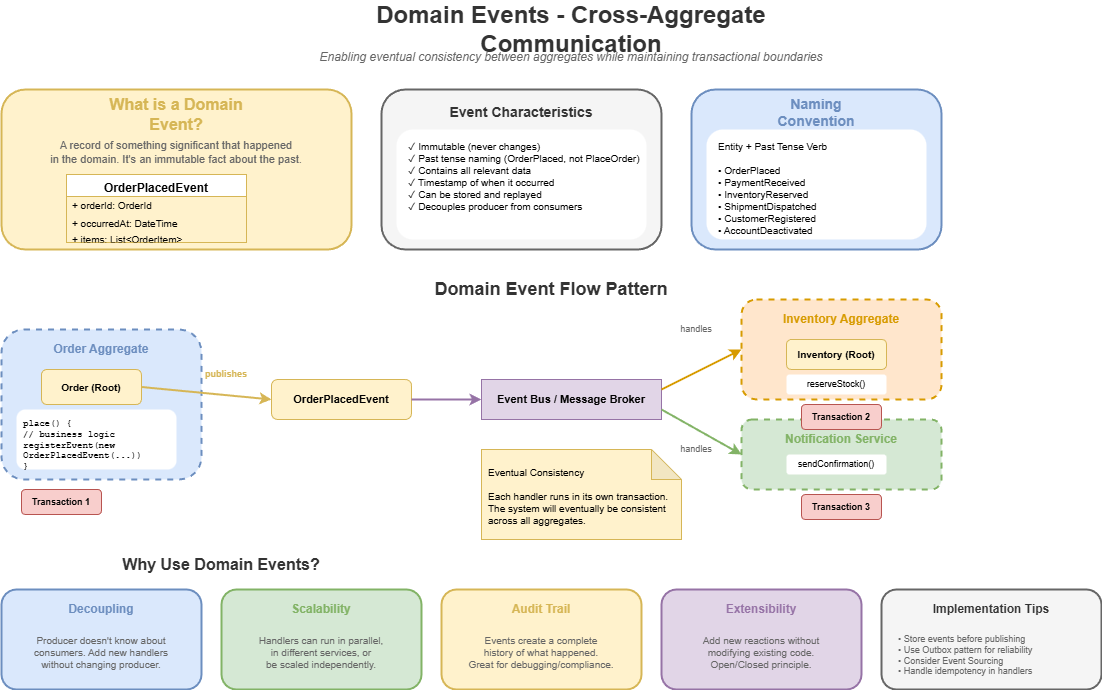

The diagram above was exported from draw.io. Its source (the exported page's mxGraphModel, read from the mxfile embedded in the PNG):
<mxGraphModel dx="2566" dy="1139" grid="1" gridSize="10" guides="1" tooltips="1" connect="1" arrows="1" fold="1" page="1" pageScale="1" pageWidth="1600" pageHeight="1000" math="0" shadow="0">
  <root>
    <mxCell id="0" />
    <mxCell id="1" parent="0" />
    <mxCell id="title" value="Domain Events - Cross-Aggregate Communication" style="text;html=1;strokeColor=none;fillColor=none;align=center;verticalAlign=middle;whiteSpace=wrap;rounded=0;fontSize=24;fontStyle=1;fontColor=#333333;" parent="1" vertex="1">
      <mxGeometry x="400" y="20" width="500" height="40" as="geometry" />
    </mxCell>
    <mxCell id="subtitle" value="Enabling eventual consistency between aggregates while maintaining transactional boundaries" style="text;html=1;strokeColor=none;fillColor=none;align=center;verticalAlign=middle;whiteSpace=wrap;rounded=0;fontSize=12;fontStyle=2;fontColor=#666666;" parent="1" vertex="1">
      <mxGeometry x="350" y="55" width="600" height="25" as="geometry" />
    </mxCell>
    <mxCell id="def-box" value="" style="rounded=1;whiteSpace=wrap;html=1;fillColor=#fff2cc;strokeColor=#d6b656;strokeWidth=2;" parent="1" vertex="1">
      <mxGeometry x="80" y="100" width="350" height="160" as="geometry" />
    </mxCell>
    <mxCell id="def-title" value="What is a Domain Event?" style="text;html=1;strokeColor=none;fillColor=none;align=center;verticalAlign=middle;whiteSpace=wrap;rounded=0;fontSize=16;fontStyle=1;fontColor=#d6b656;" parent="1" vertex="1">
      <mxGeometry x="160" y="110" width="190" height="30" as="geometry" />
    </mxCell>
    <mxCell id="def-desc" value="A record of something significant that happened&#10;in the domain. It's an immutable fact about the past." style="text;html=1;strokeColor=none;fillColor=none;align=center;verticalAlign=middle;whiteSpace=wrap;rounded=0;fontSize=11;fontColor=#666666;" parent="1" vertex="1">
      <mxGeometry x="100" y="145" width="310" height="35" as="geometry" />
    </mxCell>
    <mxCell id="event-example" value="OrderPlacedEvent" style="swimlane;fontStyle=1;align=center;verticalAlign=top;childLayout=stackLayout;horizontal=1;startSize=22;horizontalStack=0;resizeParent=1;resizeParentMax=0;resizeLast=0;collapsible=0;marginBottom=0;fillColor=#ffffff;strokeColor=#d6b656;" parent="1" vertex="1">
      <mxGeometry x="145" y="185" width="180" height="68" as="geometry" />
    </mxCell>
    <mxCell id="event-id" value="+ orderId: OrderId" style="text;strokeColor=none;fillColor=none;align=left;verticalAlign=middle;spacingLeft=4;spacingRight=4;overflow=hidden;rotatable=0;points=[[0,0.5],[1,0.5]];portConstraint=eastwest;fontSize=10;" parent="event-example" vertex="1">
      <mxGeometry y="22" width="180" height="18" as="geometry" />
    </mxCell>
    <mxCell id="event-time" value="+ occurredAt: DateTime" style="text;strokeColor=none;fillColor=none;align=left;verticalAlign=middle;spacingLeft=4;spacingRight=4;overflow=hidden;rotatable=0;points=[[0,0.5],[1,0.5]];portConstraint=eastwest;fontSize=10;" parent="event-example" vertex="1">
      <mxGeometry y="40" width="180" height="18" as="geometry" />
    </mxCell>
    <mxCell id="event-data" value="+ items: List&lt;OrderItem&gt;" style="text;strokeColor=none;fillColor=none;align=left;verticalAlign=middle;spacingLeft=4;spacingRight=4;overflow=hidden;rotatable=0;points=[[0,0.5],[1,0.5]];portConstraint=eastwest;fontSize=10;" parent="event-example" vertex="1">
      <mxGeometry y="58" width="180" height="10" as="geometry" />
    </mxCell>
    <mxCell id="char-box" value="" style="rounded=1;whiteSpace=wrap;html=1;fillColor=#f5f5f5;strokeColor=#666666;strokeWidth=2;" parent="1" vertex="1">
      <mxGeometry x="460" y="100" width="280" height="160" as="geometry" />
    </mxCell>
    <mxCell id="char-title" value="Event Characteristics" style="text;html=1;strokeColor=none;fillColor=none;align=center;verticalAlign=middle;whiteSpace=wrap;rounded=0;fontSize=14;fontStyle=1;fontColor=#333333;" parent="1" vertex="1">
      <mxGeometry x="520" y="110" width="160" height="25" as="geometry" />
    </mxCell>
    <mxCell id="char-list" value="✓ Immutable (never changes)&#10;✓ Past tense naming (OrderPlaced, not PlaceOrder)&#10;✓ Contains all relevant data&#10;✓ Timestamp of when it occurred&#10;✓ Can be stored and replayed&#10;✓ Decouples producer from consumers" style="text;html=1;strokeColor=none;fillColor=#ffffff;align=left;verticalAlign=top;whiteSpace=wrap;rounded=1;fontSize=10;spacingLeft=10;spacingTop=5;" parent="1" vertex="1">
      <mxGeometry x="475" y="140" width="250" height="110" as="geometry" />
    </mxCell>
    <mxCell id="naming-box" value="" style="rounded=1;whiteSpace=wrap;html=1;fillColor=#dae8fc;strokeColor=#6c8ebf;strokeWidth=2;" parent="1" vertex="1">
      <mxGeometry x="770" y="100" width="250" height="160" as="geometry" />
    </mxCell>
    <mxCell id="naming-title" value="Naming Convention" style="text;html=1;strokeColor=none;fillColor=none;align=center;verticalAlign=middle;whiteSpace=wrap;rounded=0;fontSize=14;fontStyle=1;fontColor=#6c8ebf;" parent="1" vertex="1">
      <mxGeometry x="830" y="110" width="130" height="25" as="geometry" />
    </mxCell>
    <mxCell id="naming-list" value="Entity + Past Tense Verb&#10;&#10;• OrderPlaced&#10;• PaymentReceived&#10;• InventoryReserved&#10;• ShipmentDispatched&#10;• CustomerRegistered&#10;• AccountDeactivated" style="text;html=1;strokeColor=none;fillColor=#ffffff;align=left;verticalAlign=top;whiteSpace=wrap;rounded=1;fontSize=10;spacingLeft=10;spacingTop=5;" parent="1" vertex="1">
      <mxGeometry x="785" y="140" width="220" height="110" as="geometry" />
    </mxCell>
    <mxCell id="flow-title" value="Domain Event Flow Pattern" style="text;html=1;strokeColor=none;fillColor=none;align=center;verticalAlign=middle;whiteSpace=wrap;rounded=0;fontSize=18;fontStyle=1;fontColor=#333333;" parent="1" vertex="1">
      <mxGeometry x="480" y="285" width="300" height="30" as="geometry" />
    </mxCell>
    <mxCell id="order-agg" value="" style="rounded=1;whiteSpace=wrap;html=1;fillColor=#dae8fc;strokeColor=#6c8ebf;strokeWidth=2;dashed=1;" parent="1" vertex="1">
      <mxGeometry x="80" y="340" width="200" height="150" as="geometry" />
    </mxCell>
    <mxCell id="order-label" value="Order Aggregate" style="text;html=1;strokeColor=none;fillColor=none;align=center;verticalAlign=middle;whiteSpace=wrap;rounded=0;fontSize=12;fontStyle=1;fontColor=#6c8ebf;" parent="1" vertex="1">
      <mxGeometry x="120" y="350" width="120" height="20" as="geometry" />
    </mxCell>
    <mxCell id="order-root" value="Order (Root)" style="rounded=1;whiteSpace=wrap;html=1;fillColor=#fff2cc;strokeColor=#d6b656;fontSize=10;fontStyle=1;" parent="1" vertex="1">
      <mxGeometry x="120" y="380" width="100" height="35" as="geometry" />
    </mxCell>
    <mxCell id="order-method" value="place() {&#10;  // business logic&#10;  registerEvent(new&#10;    OrderPlacedEvent(...))&#10;}" style="text;html=1;strokeColor=none;fillColor=#ffffff;align=left;verticalAlign=top;whiteSpace=wrap;rounded=1;fontSize=9;fontFamily=Courier New;spacingLeft=5;spacingTop=3;" parent="1" vertex="1">
      <mxGeometry x="95" y="420" width="160" height="60" as="geometry" />
    </mxCell>
    <mxCell id="event-flow" value="OrderPlacedEvent" style="rounded=1;whiteSpace=wrap;html=1;fillColor=#fff2cc;strokeColor=#d6b656;fontSize=11;fontStyle=1;" parent="1" vertex="1">
      <mxGeometry x="350" y="390" width="140" height="40" as="geometry" />
    </mxCell>
    <mxCell id="event-arrow1" value="" style="endArrow=classic;html=1;strokeWidth=2;strokeColor=#d6b656;entryX=0;entryY=0.5;entryDx=0;entryDy=0;exitX=1;exitY=0.5;exitDx=0;exitDy=0;" parent="1" source="order-root" target="event-flow" edge="1">
      <mxGeometry relative="1" as="geometry" />
    </mxCell>
    <mxCell id="publish-label" value="publishes" style="text;html=1;strokeColor=none;fillColor=none;align=center;verticalAlign=middle;whiteSpace=wrap;rounded=0;fontSize=9;fontColor=#d6b656;fontStyle=1;" parent="1" vertex="1">
      <mxGeometry x="280" y="375" width="50" height="20" as="geometry" />
    </mxCell>
    <mxCell id="bus" value="Event Bus / Message Broker" style="rounded=0;whiteSpace=wrap;html=1;fillColor=#e1d5e7;strokeColor=#9673a6;fontSize=11;fontStyle=1;" parent="1" vertex="1">
      <mxGeometry x="560" y="390" width="180" height="40" as="geometry" />
    </mxCell>
    <mxCell id="event-arrow2" value="" style="endArrow=classic;html=1;strokeWidth=2;strokeColor=#9673a6;entryX=0;entryY=0.5;entryDx=0;entryDy=0;exitX=1;exitY=0.5;exitDx=0;exitDy=0;" parent="1" source="event-flow" target="bus" edge="1">
      <mxGeometry relative="1" as="geometry" />
    </mxCell>
    <mxCell id="inv-agg" value="" style="rounded=1;whiteSpace=wrap;html=1;fillColor=#ffe6cc;strokeColor=#d79b00;strokeWidth=2;dashed=1;" parent="1" vertex="1">
      <mxGeometry x="820" y="310" width="200" height="100" as="geometry" />
    </mxCell>
    <mxCell id="inv-label" value="Inventory Aggregate" style="text;html=1;strokeColor=none;fillColor=none;align=center;verticalAlign=middle;whiteSpace=wrap;rounded=0;fontSize=12;fontStyle=1;fontColor=#d79b00;" parent="1" vertex="1">
      <mxGeometry x="855" y="320" width="130" height="20" as="geometry" />
    </mxCell>
    <mxCell id="inv-root" value="Inventory (Root)" style="rounded=1;whiteSpace=wrap;html=1;fillColor=#fff2cc;strokeColor=#d6b656;fontSize=10;fontStyle=1;" parent="1" vertex="1">
      <mxGeometry x="865" y="350" width="100" height="30" as="geometry" />
    </mxCell>
    <mxCell id="inv-action" value="reserveStock()" style="text;html=1;strokeColor=none;fillColor=#ffffff;align=center;verticalAlign=middle;whiteSpace=wrap;rounded=1;fontSize=9;" parent="1" vertex="1">
      <mxGeometry x="865" y="385" width="100" height="20" as="geometry" />
    </mxCell>
    <mxCell id="notif-agg" value="" style="rounded=1;whiteSpace=wrap;html=1;fillColor=#d5e8d4;strokeColor=#82b366;strokeWidth=2;dashed=1;" parent="1" vertex="1">
      <mxGeometry x="820" y="430" width="200" height="70" as="geometry" />
    </mxCell>
    <mxCell id="notif-label" value="Notification Service" style="text;html=1;strokeColor=none;fillColor=none;align=center;verticalAlign=middle;whiteSpace=wrap;rounded=0;fontSize=12;fontStyle=1;fontColor=#82b366;" parent="1" vertex="1">
      <mxGeometry x="855" y="440" width="130" height="20" as="geometry" />
    </mxCell>
    <mxCell id="notif-action" value="sendConfirmation()" style="text;html=1;strokeColor=none;fillColor=#ffffff;align=center;verticalAlign=middle;whiteSpace=wrap;rounded=1;fontSize=9;" parent="1" vertex="1">
      <mxGeometry x="865" y="465" width="100" height="20" as="geometry" />
    </mxCell>
    <mxCell id="handler-arrow1" value="" style="endArrow=classic;html=1;strokeWidth=2;strokeColor=#d79b00;exitX=1;exitY=0.25;exitDx=0;exitDy=0;entryX=0;entryY=0.5;entryDx=0;entryDy=0;" parent="1" source="bus" target="inv-agg" edge="1">
      <mxGeometry relative="1" as="geometry" />
    </mxCell>
    <mxCell id="handler-arrow2" value="" style="endArrow=classic;html=1;strokeWidth=2;strokeColor=#82b366;exitX=1;exitY=0.75;exitDx=0;exitDy=0;entryX=0;entryY=0.5;entryDx=0;entryDy=0;" parent="1" source="bus" target="notif-agg" edge="1">
      <mxGeometry relative="1" as="geometry" />
    </mxCell>
    <mxCell id="handler1-label" value="handles" style="text;html=1;strokeColor=none;fillColor=none;align=center;verticalAlign=middle;whiteSpace=wrap;rounded=0;fontSize=9;fontColor=#666666;" parent="1" vertex="1">
      <mxGeometry x="755" y="330" width="40" height="20" as="geometry" />
    </mxCell>
    <mxCell id="handler2-label" value="handles" style="text;html=1;strokeColor=none;fillColor=none;align=center;verticalAlign=middle;whiteSpace=wrap;rounded=0;fontSize=9;fontColor=#666666;" parent="1" vertex="1">
      <mxGeometry x="755" y="450" width="40" height="20" as="geometry" />
    </mxCell>
    <mxCell id="tx1" value="Transaction 1" style="text;html=1;strokeColor=#b85450;fillColor=#f8cecc;align=center;verticalAlign=middle;whiteSpace=wrap;rounded=1;fontSize=9;fontStyle=1;" parent="1" vertex="1">
      <mxGeometry x="100" y="500" width="80" height="25" as="geometry" />
    </mxCell>
    <mxCell id="tx2" value="Transaction 2" style="text;html=1;strokeColor=#b85450;fillColor=#f8cecc;align=center;verticalAlign=middle;whiteSpace=wrap;rounded=1;fontSize=9;fontStyle=1;" parent="1" vertex="1">
      <mxGeometry x="880" y="415" width="80" height="25" as="geometry" />
    </mxCell>
    <mxCell id="tx3" value="Transaction 3" style="text;html=1;strokeColor=#b85450;fillColor=#f8cecc;align=center;verticalAlign=middle;whiteSpace=wrap;rounded=1;fontSize=9;fontStyle=1;" parent="1" vertex="1">
      <mxGeometry x="880" y="505" width="80" height="25" as="geometry" />
    </mxCell>
    <mxCell id="ec-note" value="Eventual Consistency&#10;&#10;Each handler runs in its own transaction.&#10;The system will eventually be consistent&#10;across all aggregates." style="shape=note;whiteSpace=wrap;html=1;backgroundOutline=1;darkOpacity=0.05;fillColor=#fff2cc;strokeColor=#d6b656;fontSize=10;align=left;spacingLeft=5;spacingTop=3;" parent="1" vertex="1">
      <mxGeometry x="560" y="460" width="200" height="90" as="geometry" />
    </mxCell>
    <mxCell id="benefits-title" value="Why Use Domain Events?" style="text;html=1;strokeColor=none;fillColor=none;align=center;verticalAlign=middle;whiteSpace=wrap;rounded=0;fontSize=16;fontStyle=1;fontColor=#333333;" parent="1" vertex="1">
      <mxGeometry x="200" y="560" width="200" height="30" as="geometry" />
    </mxCell>
    <mxCell id="benefit1" value="" style="rounded=1;whiteSpace=wrap;html=1;fillColor=#dae8fc;strokeColor=#6c8ebf;strokeWidth=2;" parent="1" vertex="1">
      <mxGeometry x="80" y="600" width="200" height="100" as="geometry" />
    </mxCell>
    <mxCell id="benefit1-title" value="Decoupling" style="text;html=1;strokeColor=none;fillColor=none;align=center;verticalAlign=middle;whiteSpace=wrap;rounded=0;fontSize=12;fontStyle=1;fontColor=#6c8ebf;" parent="1" vertex="1">
      <mxGeometry x="140" y="610" width="80" height="20" as="geometry" />
    </mxCell>
    <mxCell id="benefit1-desc" value="Producer doesn't know about&#10;consumers. Add new handlers&#10;without changing producer." style="text;html=1;strokeColor=none;fillColor=none;align=center;verticalAlign=middle;whiteSpace=wrap;rounded=0;fontSize=10;fontColor=#666666;" parent="1" vertex="1">
      <mxGeometry x="95" y="635" width="170" height="55" as="geometry" />
    </mxCell>
    <mxCell id="benefit2" value="" style="rounded=1;whiteSpace=wrap;html=1;fillColor=#d5e8d4;strokeColor=#82b366;strokeWidth=2;" parent="1" vertex="1">
      <mxGeometry x="300" y="600" width="200" height="100" as="geometry" />
    </mxCell>
    <mxCell id="benefit2-title" value="Scalability" style="text;html=1;strokeColor=none;fillColor=none;align=center;verticalAlign=middle;whiteSpace=wrap;rounded=0;fontSize=12;fontStyle=1;fontColor=#82b366;" parent="1" vertex="1">
      <mxGeometry x="360" y="610" width="80" height="20" as="geometry" />
    </mxCell>
    <mxCell id="benefit2-desc" value="Handlers can run in parallel,&#10;in different services, or&#10;be scaled independently." style="text;html=1;strokeColor=none;fillColor=none;align=center;verticalAlign=middle;whiteSpace=wrap;rounded=0;fontSize=10;fontColor=#666666;" parent="1" vertex="1">
      <mxGeometry x="315" y="635" width="170" height="55" as="geometry" />
    </mxCell>
    <mxCell id="benefit3" value="" style="rounded=1;whiteSpace=wrap;html=1;fillColor=#fff2cc;strokeColor=#d6b656;strokeWidth=2;" parent="1" vertex="1">
      <mxGeometry x="520" y="600" width="200" height="100" as="geometry" />
    </mxCell>
    <mxCell id="benefit3-title" value="Audit Trail" style="text;html=1;strokeColor=none;fillColor=none;align=center;verticalAlign=middle;whiteSpace=wrap;rounded=0;fontSize=12;fontStyle=1;fontColor=#d6b656;" parent="1" vertex="1">
      <mxGeometry x="580" y="610" width="80" height="20" as="geometry" />
    </mxCell>
    <mxCell id="benefit3-desc" value="Events create a complete&#10;history of what happened.&#10;Great for debugging/compliance." style="text;html=1;strokeColor=none;fillColor=none;align=center;verticalAlign=middle;whiteSpace=wrap;rounded=0;fontSize=10;fontColor=#666666;" parent="1" vertex="1">
      <mxGeometry x="535" y="635" width="170" height="55" as="geometry" />
    </mxCell>
    <mxCell id="benefit4" value="" style="rounded=1;whiteSpace=wrap;html=1;fillColor=#e1d5e7;strokeColor=#9673a6;strokeWidth=2;" parent="1" vertex="1">
      <mxGeometry x="740" y="600" width="200" height="100" as="geometry" />
    </mxCell>
    <mxCell id="benefit4-title" value="Extensibility" style="text;html=1;strokeColor=none;fillColor=none;align=center;verticalAlign=middle;whiteSpace=wrap;rounded=0;fontSize=12;fontStyle=1;fontColor=#9673a6;" parent="1" vertex="1">
      <mxGeometry x="800" y="610" width="80" height="20" as="geometry" />
    </mxCell>
    <mxCell id="benefit4-desc" value="Add new reactions without&#10;modifying existing code.&#10;Open/Closed principle." style="text;html=1;strokeColor=none;fillColor=none;align=center;verticalAlign=middle;whiteSpace=wrap;rounded=0;fontSize=10;fontColor=#666666;" parent="1" vertex="1">
      <mxGeometry x="755" y="635" width="170" height="55" as="geometry" />
    </mxCell>
    <mxCell id="tips-box" value="" style="rounded=1;whiteSpace=wrap;html=1;fillColor=#f5f5f5;strokeColor=#666666;strokeWidth=2;" parent="1" vertex="1">
      <mxGeometry x="960" y="600" width="220" height="100" as="geometry" />
    </mxCell>
    <mxCell id="tips-title" value="Implementation Tips" style="text;html=1;strokeColor=none;fillColor=none;align=center;verticalAlign=middle;whiteSpace=wrap;rounded=0;fontSize=12;fontStyle=1;fontColor=#333333;" parent="1" vertex="1">
      <mxGeometry x="1010" y="610" width="120" height="20" as="geometry" />
    </mxCell>
    <mxCell id="tips-list" value="• Store events before publishing&#10;• Use Outbox pattern for reliability&#10;• Consider Event Sourcing&#10;• Handle idempotency in handlers" style="text;html=1;strokeColor=none;fillColor=none;align=left;verticalAlign=top;whiteSpace=wrap;rounded=0;fontSize=9;fontColor=#666666;spacingLeft=5;spacingTop=3;" parent="1" vertex="1">
      <mxGeometry x="970" y="635" width="200" height="60" as="geometry" />
    </mxCell>
  </root>
</mxGraphModel>